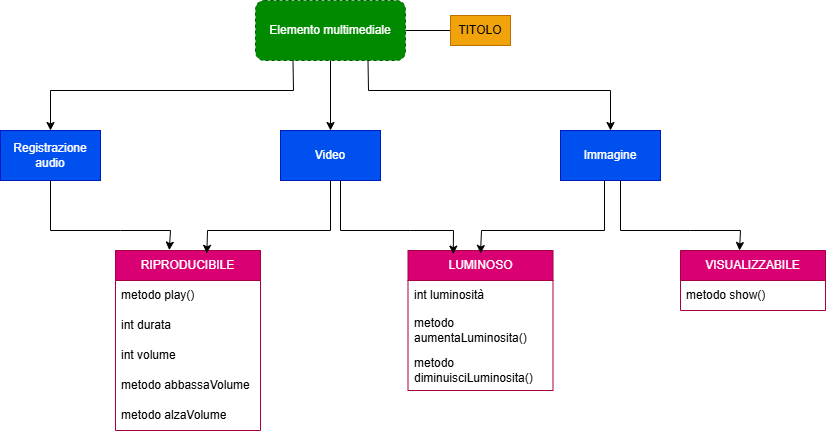

The diagram above was exported from draw.io. Its source (the exported page's mxGraphModel, read from the mxfile embedded in the PNG):
<mxGraphModel dx="1042" dy="527" grid="1" gridSize="10" guides="1" tooltips="1" connect="1" arrows="1" fold="1" page="1" pageScale="1" pageWidth="850" pageHeight="1100" background="#ffffff" math="0" shadow="0">
  <root>
    <mxCell id="0" />
    <mxCell id="1" parent="0" />
    <mxCell id="content" parent="1" style="rounded=1;whiteSpace=wrap;html=1;fillColor=#008a00;strokeColor=#005700;dashed=1;fontColor=#ffffff;" value="Elemento multimediale" vertex="1">
      <mxGeometry height="60" width="150" x="325" y="30" as="geometry" />
    </mxCell>
    <mxCell id="video" parent="1" style="whiteSpace=wrap;html=1;fillColor=#0050ef;strokeColor=#001DBC;fontColor=#ffffff;" value="Registrazione audio" vertex="1">
      <mxGeometry height="50" width="100" x="70" y="160" as="geometry" />
    </mxCell>
    <mxCell id="audio" parent="1" style="whiteSpace=wrap;html=1;fillColor=#0050ef;strokeColor=#001DBC;fontColor=#ffffff;" value="Video" vertex="1">
      <mxGeometry height="50" width="100" x="350" y="160" as="geometry" />
    </mxCell>
    <mxCell id="image" parent="1" style="whiteSpace=wrap;html=1;fillColor=#0050ef;strokeColor=#001DBC;fontColor=#ffffff;" value="Immagine" vertex="1">
      <mxGeometry height="50" width="100" x="630" y="160" as="geometry" />
    </mxCell>
    <mxCell id="contentToVideo" edge="1" parent="1" source="content" style="endArrow=classic;html=1;rounded=0;strokeColor=#000000;exitX=0.25;exitY=1;exitDx=0;exitDy=0;" target="video" value="">
      <mxGeometry height="50" relative="1" width="50" as="geometry">
        <Array as="points">
          <mxPoint x="363" y="120" />
          <mxPoint x="120" y="120" />
        </Array>
        <mxPoint x="355" y="90" as="sourcePoint" />
        <mxPoint x="275" y="160" as="targetPoint" />
      </mxGeometry>
    </mxCell>
    <mxCell id="contentToAudio" edge="1" parent="1" source="content" style="endArrow=classic;html=1;rounded=0;strokeColor=#000000;" target="audio" value="">
      <mxGeometry height="50" relative="1" width="50" as="geometry">
        <mxPoint x="400" y="90" as="sourcePoint" />
        <mxPoint x="425" y="160" as="targetPoint" />
      </mxGeometry>
    </mxCell>
    <mxCell id="contentToImage" edge="1" parent="1" source="content" style="endArrow=classic;html=1;rounded=0;strokeColor=#000000;exitX=0.75;exitY=1;exitDx=0;exitDy=0;" target="image" value="">
      <mxGeometry height="50" relative="1" width="50" as="geometry">
        <Array as="points">
          <mxPoint x="438" y="120" />
          <mxPoint x="680" y="120" />
        </Array>
        <mxPoint x="445" y="90" as="sourcePoint" />
        <mxPoint x="575" y="160" as="targetPoint" />
      </mxGeometry>
    </mxCell>
    <mxCell id="eZrFrAZjLgqdgWPIZ7PP-5" edge="1" parent="1" source="content" style="endArrow=none;html=1;rounded=0;exitX=1;exitY=0.5;exitDx=0;exitDy=0;" value="">
      <mxGeometry height="50" relative="1" width="50" as="geometry">
        <mxPoint x="400" y="200" as="sourcePoint" />
        <mxPoint x="520" y="60" as="targetPoint" />
      </mxGeometry>
    </mxCell>
    <mxCell id="eZrFrAZjLgqdgWPIZ7PP-13" parent="1" style="text;html=1;whiteSpace=wrap;strokeColor=#BD7000;fillColor=#f0a30a;align=center;verticalAlign=middle;rounded=0;fontColor=#000000;" value="TITOLO" vertex="1">
      <mxGeometry height="30" width="60" x="520" y="45" as="geometry" />
    </mxCell>
    <mxCell id="eZrFrAZjLgqdgWPIZ7PP-14" parent="1" style="swimlane;fontStyle=0;childLayout=stackLayout;horizontal=1;startSize=30;horizontalStack=0;resizeParent=1;resizeParentMax=0;resizeLast=0;collapsible=1;marginBottom=0;whiteSpace=wrap;html=1;fillColor=#d80073;fontColor=#ffffff;strokeColor=#A50040;" value="RIPRODUCIBILE" vertex="1">
      <mxGeometry height="180" width="145" x="185" y="280" as="geometry" />
    </mxCell>
    <mxCell id="eZrFrAZjLgqdgWPIZ7PP-16" parent="eZrFrAZjLgqdgWPIZ7PP-14" style="text;strokeColor=none;fillColor=none;align=left;verticalAlign=middle;spacingLeft=4;spacingRight=4;overflow=hidden;points=[[0,0.5],[1,0.5]];portConstraint=eastwest;rotatable=0;whiteSpace=wrap;html=1;" value="metodo play()" vertex="1">
      <mxGeometry height="30" width="145" y="30" as="geometry" />
    </mxCell>
    <mxCell id="eZrFrAZjLgqdgWPIZ7PP-15" parent="eZrFrAZjLgqdgWPIZ7PP-14" style="text;strokeColor=none;fillColor=none;align=left;verticalAlign=middle;spacingLeft=4;spacingRight=4;overflow=hidden;points=[[0,0.5],[1,0.5]];portConstraint=eastwest;rotatable=0;whiteSpace=wrap;html=1;" value="int durata" vertex="1">
      <mxGeometry height="30" width="145" y="60" as="geometry" />
    </mxCell>
    <mxCell id="eZrFrAZjLgqdgWPIZ7PP-29" parent="eZrFrAZjLgqdgWPIZ7PP-14" style="text;strokeColor=none;fillColor=none;align=left;verticalAlign=middle;spacingLeft=4;spacingRight=4;overflow=hidden;points=[[0,0.5],[1,0.5]];portConstraint=eastwest;rotatable=0;whiteSpace=wrap;html=1;" value="int volume" vertex="1">
      <mxGeometry height="30" width="145" y="90" as="geometry" />
    </mxCell>
    <mxCell id="eZrFrAZjLgqdgWPIZ7PP-30" parent="eZrFrAZjLgqdgWPIZ7PP-14" style="text;strokeColor=none;fillColor=none;align=left;verticalAlign=middle;spacingLeft=4;spacingRight=4;overflow=hidden;points=[[0,0.5],[1,0.5]];portConstraint=eastwest;rotatable=0;whiteSpace=wrap;html=1;" value="metodo abbassaVolume" vertex="1">
      <mxGeometry height="30" width="145" y="120" as="geometry" />
    </mxCell>
    <mxCell id="eZrFrAZjLgqdgWPIZ7PP-31" parent="eZrFrAZjLgqdgWPIZ7PP-14" style="text;strokeColor=none;fillColor=none;align=left;verticalAlign=middle;spacingLeft=4;spacingRight=4;overflow=hidden;points=[[0,0.5],[1,0.5]];portConstraint=eastwest;rotatable=0;whiteSpace=wrap;html=1;" value="metodo alzaVolume" vertex="1">
      <mxGeometry height="30" width="145" y="150" as="geometry" />
    </mxCell>
    <mxCell id="eZrFrAZjLgqdgWPIZ7PP-20" edge="1" parent="1" source="video" style="endArrow=classic;html=1;rounded=0;exitX=0.5;exitY=1;exitDx=0;exitDy=0;entryX=0.371;entryY=-0.002;entryDx=0;entryDy=0;entryPerimeter=0;" target="eZrFrAZjLgqdgWPIZ7PP-14" value="">
      <mxGeometry height="50" relative="1" width="50" as="geometry">
        <Array as="points">
          <mxPoint x="120" y="260" />
          <mxPoint x="190" y="260" />
          <mxPoint x="240" y="260" />
        </Array>
        <mxPoint x="130" y="270" as="sourcePoint" />
        <mxPoint x="170" y="250" as="targetPoint" />
      </mxGeometry>
    </mxCell>
    <mxCell id="eZrFrAZjLgqdgWPIZ7PP-22" edge="1" parent="1" source="audio" style="endArrow=classic;html=1;rounded=0;exitX=0.5;exitY=1;exitDx=0;exitDy=0;entryX=0.63;entryY=0.016;entryDx=0;entryDy=0;entryPerimeter=0;" target="eZrFrAZjLgqdgWPIZ7PP-14" value="">
      <mxGeometry height="50" relative="1" width="50" as="geometry">
        <Array as="points">
          <mxPoint x="400" y="260" />
          <mxPoint x="277" y="260" />
        </Array>
        <mxPoint x="400" y="300" as="sourcePoint" />
        <mxPoint x="281" y="280" as="targetPoint" />
      </mxGeometry>
    </mxCell>
    <mxCell id="eZrFrAZjLgqdgWPIZ7PP-32" parent="1" style="swimlane;fontStyle=0;childLayout=stackLayout;horizontal=1;startSize=30;horizontalStack=0;resizeParent=1;resizeParentMax=0;resizeLast=0;collapsible=1;marginBottom=0;whiteSpace=wrap;html=1;fillColor=#d80073;fontColor=#ffffff;strokeColor=#A50040;" value="LUMINOSO" vertex="1">
      <mxGeometry height="140" width="145" x="477.5" y="280" as="geometry" />
    </mxCell>
    <mxCell id="eZrFrAZjLgqdgWPIZ7PP-33" parent="eZrFrAZjLgqdgWPIZ7PP-32" style="text;strokeColor=none;fillColor=none;align=left;verticalAlign=middle;spacingLeft=4;spacingRight=4;overflow=hidden;points=[[0,0.5],[1,0.5]];portConstraint=eastwest;rotatable=0;whiteSpace=wrap;html=1;" value="int luminosità" vertex="1">
      <mxGeometry height="30" width="145" y="30" as="geometry" />
    </mxCell>
    <mxCell id="eZrFrAZjLgqdgWPIZ7PP-36" parent="eZrFrAZjLgqdgWPIZ7PP-32" style="text;strokeColor=none;fillColor=none;align=left;verticalAlign=middle;spacingLeft=4;spacingRight=4;overflow=hidden;points=[[0,0.5],[1,0.5]];portConstraint=eastwest;rotatable=0;whiteSpace=wrap;html=1;" value="metodo aumentaLuminosita()" vertex="1">
      <mxGeometry height="40" width="145" y="60" as="geometry" />
    </mxCell>
    <mxCell id="eZrFrAZjLgqdgWPIZ7PP-37" parent="eZrFrAZjLgqdgWPIZ7PP-32" style="text;strokeColor=none;fillColor=none;align=left;verticalAlign=middle;spacingLeft=4;spacingRight=4;overflow=hidden;points=[[0,0.5],[1,0.5]];portConstraint=eastwest;rotatable=0;whiteSpace=wrap;html=1;" value="metodo diminuisciLuminosita()" vertex="1">
      <mxGeometry height="40" width="145" y="100" as="geometry" />
    </mxCell>
    <mxCell id="eZrFrAZjLgqdgWPIZ7PP-39" parent="1" style="swimlane;fontStyle=0;childLayout=stackLayout;horizontal=1;startSize=30;horizontalStack=0;resizeParent=1;resizeParentMax=0;resizeLast=0;collapsible=1;marginBottom=0;whiteSpace=wrap;html=1;fillColor=#d80073;fontColor=#ffffff;strokeColor=#A50040;" value="VISUALIZZABILE" vertex="1">
      <mxGeometry height="60" width="145" x="750" y="280" as="geometry" />
    </mxCell>
    <mxCell id="eZrFrAZjLgqdgWPIZ7PP-40" parent="eZrFrAZjLgqdgWPIZ7PP-39" style="text;strokeColor=none;fillColor=none;align=left;verticalAlign=middle;spacingLeft=4;spacingRight=4;overflow=hidden;points=[[0,0.5],[1,0.5]];portConstraint=eastwest;rotatable=0;whiteSpace=wrap;html=1;" value="metodo show()" vertex="1">
      <mxGeometry height="30" width="145" y="30" as="geometry" />
    </mxCell>
    <mxCell id="eZrFrAZjLgqdgWPIZ7PP-43" edge="1" parent="1" style="endArrow=classic;html=1;rounded=0;exitX=0.5;exitY=1;exitDx=0;exitDy=0;entryX=0.312;entryY=0.026;entryDx=0;entryDy=0;entryPerimeter=0;" target="eZrFrAZjLgqdgWPIZ7PP-32" value="">
      <mxGeometry height="50" relative="1" width="50" as="geometry">
        <Array as="points">
          <mxPoint x="410" y="260" />
          <mxPoint x="480" y="260" />
          <mxPoint x="523" y="260" />
        </Array>
        <mxPoint x="410" y="210" as="sourcePoint" />
        <mxPoint x="529" y="280" as="targetPoint" />
      </mxGeometry>
    </mxCell>
    <mxCell id="eZrFrAZjLgqdgWPIZ7PP-44" edge="1" parent="1" style="endArrow=classic;html=1;rounded=0;exitX=0.5;exitY=1;exitDx=0;exitDy=0;entryX=0.63;entryY=0.016;entryDx=0;entryDy=0;entryPerimeter=0;" value="">
      <mxGeometry height="50" relative="1" width="50" as="geometry">
        <Array as="points">
          <mxPoint x="674" y="260" />
          <mxPoint x="551" y="260" />
        </Array>
        <mxPoint x="674" y="210" as="sourcePoint" />
        <mxPoint x="550" y="283" as="targetPoint" />
      </mxGeometry>
    </mxCell>
    <mxCell id="eZrFrAZjLgqdgWPIZ7PP-45" edge="1" parent="1" style="endArrow=classic;html=1;rounded=0;exitX=0.5;exitY=1;exitDx=0;exitDy=0;entryX=0.371;entryY=-0.002;entryDx=0;entryDy=0;entryPerimeter=0;" value="">
      <mxGeometry height="50" relative="1" width="50" as="geometry">
        <Array as="points">
          <mxPoint x="690" y="260" />
          <mxPoint x="760" y="260" />
          <mxPoint x="810" y="260" />
        </Array>
        <mxPoint x="690" y="210" as="sourcePoint" />
        <mxPoint x="809" y="280" as="targetPoint" />
      </mxGeometry>
    </mxCell>
  </root>
</mxGraphModel>